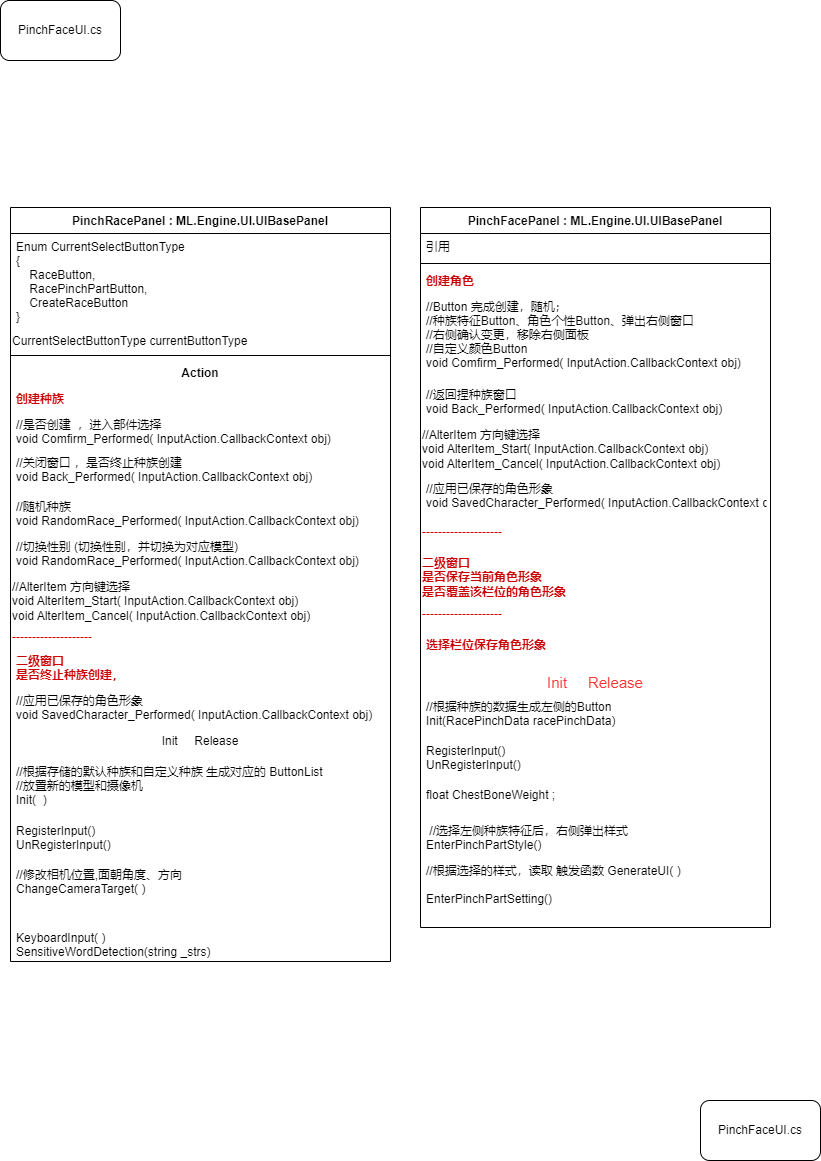

The diagram above was exported from draw.io. Its source (the exported page's mxGraphModel, read from the mxfile embedded in the PNG):
<mxGraphModel dx="1050" dy="629" grid="1" gridSize="10" guides="1" tooltips="1" connect="1" arrows="1" fold="1" page="1" pageScale="1" pageWidth="827" pageHeight="1169" math="0" shadow="0">
  <root>
    <mxCell id="WIyWlLk6GJQsqaUBKTNV-0" />
    <mxCell id="WIyWlLk6GJQsqaUBKTNV-1" parent="WIyWlLk6GJQsqaUBKTNV-0" />
    <mxCell id="0" value="PinchRacePanel : ML.Engine.UI.UIBasePanel" style="swimlane;fontStyle=1;align=center;verticalAlign=top;childLayout=stackLayout;horizontal=1;startSize=26;horizontalStack=0;resizeParent=1;resizeParentMax=0;resizeLast=0;collapsible=1;marginBottom=0;" parent="WIyWlLk6GJQsqaUBKTNV-1" vertex="1">
      <mxGeometry x="10" y="207" width="380" height="754" as="geometry" />
    </mxCell>
    <mxCell id="10" value="Enum CurrentSelectButtonType&#10;{&#10;    RaceButton,&#10;    RacePinchPartButton,&#10;    CreateRaceButton&#10;}" style="text;strokeColor=none;fillColor=none;align=left;verticalAlign=top;spacingLeft=4;spacingRight=4;overflow=hidden;rotatable=0;points=[[0,0.5],[1,0.5]];portConstraint=eastwest;fontStyle=0" parent="0" vertex="1">
      <mxGeometry y="26" width="380" height="98" as="geometry" />
    </mxCell>
    <mxCell id="12" value="CurrentSelectButtonType currentButtonType" style="text;html=1;strokeColor=none;fillColor=none;align=left;verticalAlign=middle;whiteSpace=wrap;rounded=0;" parent="0" vertex="1">
      <mxGeometry y="124" width="380" height="20" as="geometry" />
    </mxCell>
    <mxCell id="11" value="" style="line;strokeWidth=1;fillColor=none;align=left;verticalAlign=middle;spacingTop=-1;spacingLeft=3;spacingRight=3;rotatable=0;labelPosition=right;points=[];portConstraint=eastwest;" parent="0" vertex="1">
      <mxGeometry y="144" width="380" height="8" as="geometry" />
    </mxCell>
    <mxCell id="1" value="Action" style="text;strokeColor=none;fillColor=none;align=center;verticalAlign=top;spacingLeft=4;spacingRight=4;overflow=hidden;rotatable=0;points=[[0,0.5],[1,0.5]];portConstraint=eastwest;fontStyle=1" parent="0" vertex="1">
      <mxGeometry y="152" width="380" height="26" as="geometry" />
    </mxCell>
    <mxCell id="17" value="创建种族" style="text;strokeColor=none;fillColor=none;align=left;verticalAlign=top;spacingLeft=4;spacingRight=4;overflow=hidden;rotatable=0;points=[[0,0.5],[1,0.5]];portConstraint=eastwest;fontStyle=1;fontColor=#CC0000;" parent="0" vertex="1">
      <mxGeometry y="178" width="380" height="26" as="geometry" />
    </mxCell>
    <mxCell id="9" value="//是否创建  ，进入部件选择&#10;void Comfirm_Performed( InputAction.CallbackContext obj)" style="text;strokeColor=none;fillColor=none;align=left;verticalAlign=top;spacingLeft=4;spacingRight=4;overflow=hidden;rotatable=0;points=[[0,0.5],[1,0.5]];portConstraint=eastwest;fontStyle=0" parent="0" vertex="1">
      <mxGeometry y="204" width="380" height="38" as="geometry" />
    </mxCell>
    <mxCell id="8" value="//关闭窗口 ，是否终止种族创建&#10;void Back_Performed( InputAction.CallbackContext obj)" style="text;strokeColor=none;fillColor=none;align=left;verticalAlign=top;spacingLeft=4;spacingRight=4;overflow=hidden;rotatable=0;points=[[0,0.5],[1,0.5]];portConstraint=eastwest;fontStyle=0" parent="0" vertex="1">
      <mxGeometry y="242" width="380" height="44" as="geometry" />
    </mxCell>
    <mxCell id="14" value="//随机种族&#10;void RandomRace_Performed( InputAction.CallbackContext obj)" style="text;strokeColor=none;fillColor=none;align=left;verticalAlign=top;spacingLeft=4;spacingRight=4;overflow=hidden;rotatable=0;points=[[0,0.5],[1,0.5]];portConstraint=eastwest;fontStyle=0" parent="0" vertex="1">
      <mxGeometry y="286" width="380" height="40" as="geometry" />
    </mxCell>
    <mxCell id="15" value="//切换性别 (切换性别，并切换为对应模型)&#10;void RandomRace_Performed( InputAction.CallbackContext obj)" style="text;strokeColor=none;fillColor=none;align=left;verticalAlign=top;spacingLeft=4;spacingRight=4;overflow=hidden;rotatable=0;points=[[0,0.5],[1,0.5]];portConstraint=eastwest;fontStyle=0" parent="0" vertex="1">
      <mxGeometry y="326" width="380" height="40" as="geometry" />
    </mxCell>
    <mxCell id="32" value="&lt;font color=&quot;#000000&quot;&gt;//AlterItem 方向键选择&lt;br&gt;void AlterItem_Start( InputAction.CallbackContext obj)&lt;br&gt;&lt;/font&gt;&lt;span style=&quot;color: rgb(0 , 0 , 0)&quot;&gt;void AlterItem_Cancel( InputAction.CallbackContext obj)&lt;/span&gt;&lt;font color=&quot;#000000&quot;&gt;&lt;br&gt;&lt;/font&gt;" style="text;html=1;fontColor=#CC0000;" parent="0" vertex="1">
      <mxGeometry y="366" width="380" height="54" as="geometry" />
    </mxCell>
    <mxCell id="22" value="--------------------" style="text;html=1;strokeColor=none;fillColor=none;align=left;verticalAlign=middle;whiteSpace=wrap;rounded=0;fontColor=#CC0000;" parent="0" vertex="1">
      <mxGeometry y="420" width="380" height="20" as="geometry" />
    </mxCell>
    <mxCell id="18" value="二级窗口  &#10;是否终止种族创建，&#10;" style="text;strokeColor=none;fillColor=none;align=left;verticalAlign=top;spacingLeft=4;spacingRight=4;overflow=hidden;rotatable=0;points=[[0,0.5],[1,0.5]];portConstraint=eastwest;fontStyle=1;fontColor=#CC0000;" parent="0" vertex="1">
      <mxGeometry y="440" width="380" height="40" as="geometry" />
    </mxCell>
    <mxCell id="19" value="//应用已保存的角色形象&#10;void SavedCharacter_Performed( InputAction.CallbackContext obj)" style="text;strokeColor=none;fillColor=none;align=left;verticalAlign=top;spacingLeft=4;spacingRight=4;overflow=hidden;rotatable=0;points=[[0,0.5],[1,0.5]];portConstraint=eastwest;fontStyle=0" parent="0" vertex="1">
      <mxGeometry y="480" width="380" height="40" as="geometry" />
    </mxCell>
    <mxCell id="35" value="Init     Release" style="text;strokeColor=none;fillColor=none;align=center;verticalAlign=top;spacingLeft=4;spacingRight=4;overflow=hidden;rotatable=0;points=[[0,0.5],[1,0.5]];portConstraint=eastwest;fontStyle=0" parent="0" vertex="1">
      <mxGeometry y="520" width="380" height="26" as="geometry" />
    </mxCell>
    <mxCell id="36" value="//根据存储的默认种族和自定义种族 生成对应的 ButtonList&#10;//放置新的模型和摄像机&#10;Init(  )" style="text;strokeColor=none;fillColor=none;align=left;verticalAlign=middle;spacingLeft=4;spacingRight=4;overflow=hidden;rotatable=0;points=[[0,0.5],[1,0.5]];portConstraint=eastwest;fontStyle=0" parent="0" vertex="1">
      <mxGeometry y="546" width="380" height="64" as="geometry" />
    </mxCell>
    <mxCell id="37" value="RegisterInput()&#10;UnRegisterInput()" style="text;strokeColor=none;fillColor=none;align=left;verticalAlign=top;spacingLeft=4;spacingRight=4;overflow=hidden;rotatable=0;points=[[0,0.5],[1,0.5]];portConstraint=eastwest;fontStyle=0" parent="0" vertex="1">
      <mxGeometry y="610" width="380" height="44" as="geometry" />
    </mxCell>
    <mxCell id="43" value="//修改相机位置,面朝角度、方向 &#10;ChangeCameraTarget( )" style="text;strokeColor=none;fillColor=none;align=left;verticalAlign=top;spacingLeft=4;spacingRight=4;overflow=hidden;rotatable=0;points=[[0,0.5],[1,0.5]];portConstraint=eastwest;fontStyle=0" parent="0" vertex="1">
      <mxGeometry y="654" width="380" height="44" as="geometry" />
    </mxCell>
    <mxCell id="39" value="KeyboardInput( )&#10;SensitiveWordDetection(string _strs)" style="text;strokeColor=none;fillColor=none;align=left;verticalAlign=bottom;spacingLeft=4;spacingRight=4;overflow=hidden;rotatable=0;points=[[0,0.5],[1,0.5]];portConstraint=eastwest;fontStyle=0" parent="0" vertex="1">
      <mxGeometry y="698" width="380" height="56" as="geometry" />
    </mxCell>
    <mxCell id="4" value="PinchFacePanel : ML.Engine.UI.UIBasePanel" style="swimlane;fontStyle=1;align=center;verticalAlign=top;childLayout=stackLayout;horizontal=1;startSize=26;horizontalStack=0;resizeParent=1;resizeParentMax=0;resizeLast=0;collapsible=1;marginBottom=0;" parent="WIyWlLk6GJQsqaUBKTNV-1" vertex="1">
      <mxGeometry x="420" y="207" width="350" height="720" as="geometry">
        <mxRectangle x="420" y="40" width="280" height="26" as="alternateBounds" />
      </mxGeometry>
    </mxCell>
    <mxCell id="5" value="引用" style="text;strokeColor=none;fillColor=none;align=left;verticalAlign=top;spacingLeft=4;spacingRight=4;overflow=hidden;rotatable=0;points=[[0,0.5],[1,0.5]];portConstraint=eastwest;" parent="4" vertex="1">
      <mxGeometry y="26" width="350" height="26" as="geometry" />
    </mxCell>
    <mxCell id="6" value="" style="line;strokeWidth=1;fillColor=none;align=left;verticalAlign=middle;spacingTop=-1;spacingLeft=3;spacingRight=3;rotatable=0;labelPosition=right;points=[];portConstraint=eastwest;" parent="4" vertex="1">
      <mxGeometry y="52" width="350" height="8" as="geometry" />
    </mxCell>
    <mxCell id="27" value="创建角色" style="text;strokeColor=none;fillColor=none;align=left;verticalAlign=top;spacingLeft=4;spacingRight=4;overflow=hidden;rotatable=0;points=[[0,0.5],[1,0.5]];portConstraint=eastwest;fontStyle=1;fontColor=#CC0000;" parent="4" vertex="1">
      <mxGeometry y="60" width="350" height="26" as="geometry" />
    </mxCell>
    <mxCell id="7" value="//Button 完成创建，随机； &#10;//种族特征Button、角色个性Button、弹出右侧窗口&#10;//右侧确认变更，移除右侧面板&#10;//自定义颜色Button&#10;void Comfirm_Performed( InputAction.CallbackContext obj)" style="text;strokeColor=none;fillColor=none;align=left;verticalAlign=top;spacingLeft=4;spacingRight=4;overflow=hidden;rotatable=0;points=[[0,0.5],[1,0.5]];portConstraint=eastwest;" parent="4" vertex="1">
      <mxGeometry y="86" width="350" height="88" as="geometry" />
    </mxCell>
    <mxCell id="13" value="//返回捏种族窗口&#10;void Back_Performed( InputAction.CallbackContext obj)" style="text;strokeColor=none;fillColor=none;align=left;verticalAlign=top;spacingLeft=4;spacingRight=4;overflow=hidden;rotatable=0;points=[[0,0.5],[1,0.5]];portConstraint=eastwest;" parent="4" vertex="1">
      <mxGeometry y="174" width="350" height="40" as="geometry" />
    </mxCell>
    <mxCell id="34" value="&lt;font color=&quot;#000000&quot;&gt;//AlterItem 方向键选择&lt;br&gt;void AlterItem_Start( InputAction.CallbackContext obj)&lt;br&gt;&lt;/font&gt;&lt;span style=&quot;color: rgb(0 , 0 , 0)&quot;&gt;void AlterItem_Cancel( InputAction.CallbackContext obj)&lt;/span&gt;&lt;font color=&quot;#000000&quot;&gt;&lt;br&gt;&lt;/font&gt;" style="text;html=1;fontColor=#CC0000;" parent="4" vertex="1">
      <mxGeometry y="214" width="350" height="54" as="geometry" />
    </mxCell>
    <mxCell id="16" value="//应用已保存的角色形象&#10;void SavedCharacter_Performed( InputAction.CallbackContext obj)" style="text;strokeColor=none;fillColor=none;align=left;verticalAlign=top;spacingLeft=4;spacingRight=4;overflow=hidden;rotatable=0;points=[[0,0.5],[1,0.5]];portConstraint=eastwest;fontStyle=0" parent="4" vertex="1">
      <mxGeometry y="268" width="350" height="40" as="geometry" />
    </mxCell>
    <mxCell id="29" value="--------------------" style="text;html=1;strokeColor=none;fillColor=none;align=left;verticalAlign=middle;whiteSpace=wrap;rounded=0;fontColor=#CC0000;" parent="4" vertex="1">
      <mxGeometry y="308" width="350" height="34" as="geometry" />
    </mxCell>
    <mxCell id="28" value="&lt;b&gt;二级窗口&lt;br&gt;是否保存当前角色形象&lt;br&gt;是否覆盖该栏位的角色形象&lt;/b&gt;" style="text;html=1;fontColor=#CC0000;" parent="4" vertex="1">
      <mxGeometry y="342" width="350" height="48" as="geometry" />
    </mxCell>
    <mxCell id="23" value="--------------------" style="text;html=1;strokeColor=none;fillColor=none;align=left;verticalAlign=middle;whiteSpace=wrap;rounded=0;fontColor=#CC0000;" parent="4" vertex="1">
      <mxGeometry y="390" width="350" height="34" as="geometry" />
    </mxCell>
    <mxCell id="25" value="选择栏位保存角色形象" style="text;strokeColor=none;fillColor=none;align=left;verticalAlign=top;spacingLeft=4;spacingRight=4;overflow=hidden;rotatable=0;points=[[0,0.5],[1,0.5]];portConstraint=eastwest;fontStyle=1;fontColor=#CC0000;" parent="4" vertex="1">
      <mxGeometry y="424" width="350" height="36" as="geometry" />
    </mxCell>
    <mxCell id="26" value="Init     Release" style="text;strokeColor=none;fillColor=none;align=center;verticalAlign=top;spacingLeft=4;spacingRight=4;overflow=hidden;rotatable=0;points=[[0,0.5],[1,0.5]];portConstraint=eastwest;fontStyle=0;fontSize=15;fontColor=#FF3333;" parent="4" vertex="1">
      <mxGeometry y="460" width="350" height="26" as="geometry" />
    </mxCell>
    <mxCell id="33" value="//根据种族的数据生成左侧的Button&#10;Init(RacePinchData racePinchData)" style="text;strokeColor=none;fillColor=none;align=left;verticalAlign=top;spacingLeft=4;spacingRight=4;overflow=hidden;rotatable=0;points=[[0,0.5],[1,0.5]];portConstraint=eastwest;fontStyle=0" parent="4" vertex="1">
      <mxGeometry y="486" width="350" height="44" as="geometry" />
    </mxCell>
    <mxCell id="38" value="RegisterInput()&#10;UnRegisterInput()" style="text;strokeColor=none;fillColor=none;align=left;verticalAlign=top;spacingLeft=4;spacingRight=4;overflow=hidden;rotatable=0;points=[[0,0.5],[1,0.5]];portConstraint=eastwest;fontStyle=0" parent="4" vertex="1">
      <mxGeometry y="530" width="350" height="44" as="geometry" />
    </mxCell>
    <mxCell id="40" value="float ChestBoneWeight ;" style="text;strokeColor=none;fillColor=none;align=left;verticalAlign=top;spacingLeft=4;spacingRight=4;overflow=hidden;rotatable=0;points=[[0,0.5],[1,0.5]];portConstraint=eastwest;fontStyle=0" parent="4" vertex="1">
      <mxGeometry y="574" width="350" height="36" as="geometry" />
    </mxCell>
    <mxCell id="41" value=" //选择左侧种族特征后，右侧弹出样式&#10;EnterPinchPartStyle()" style="text;strokeColor=none;fillColor=none;align=left;verticalAlign=top;spacingLeft=4;spacingRight=4;overflow=hidden;rotatable=0;points=[[0,0.5],[1,0.5]];portConstraint=eastwest;fontStyle=0" parent="4" vertex="1">
      <mxGeometry y="610" width="350" height="40" as="geometry" />
    </mxCell>
    <mxCell id="42" value="//根据选择的样式，读取 触发函数 GenerateUI( )&#10;&#10;EnterPinchPartSetting()" style="text;strokeColor=none;fillColor=none;align=left;verticalAlign=top;spacingLeft=4;spacingRight=4;overflow=hidden;rotatable=0;points=[[0,0.5],[1,0.5]];portConstraint=eastwest;fontStyle=0" parent="4" vertex="1">
      <mxGeometry y="650" width="350" height="70" as="geometry" />
    </mxCell>
    <mxCell id="44" value="PinchFaceUI.cs" style="rounded=1;whiteSpace=wrap;html=1;" parent="WIyWlLk6GJQsqaUBKTNV-1" vertex="1">
      <mxGeometry width="120" height="60" as="geometry" />
    </mxCell>
    <mxCell id="45" value="PinchFaceUI.cs" style="rounded=1;whiteSpace=wrap;html=1;" parent="WIyWlLk6GJQsqaUBKTNV-1" vertex="1">
      <mxGeometry x="700" y="1100" width="120" height="60" as="geometry" />
    </mxCell>
  </root>
</mxGraphModel>